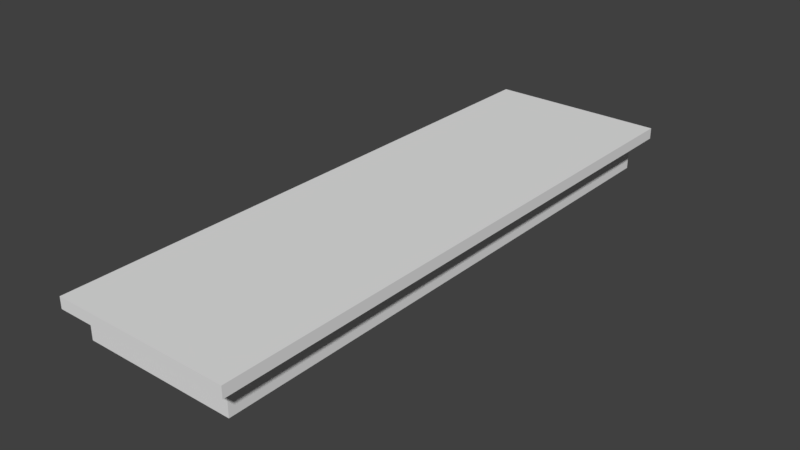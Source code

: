 # Source: Wiesloch-Walldorf_Bahnhofsgeb.blend  (saved by Blender 2.79.7; exported with 4.5.12 LTS)
import bpy
from mathutils import Matrix  # noqa: F401  (used for matrix-valued properties, if any)

bpy.ops.wm.read_factory_settings(use_empty=True)
scene = bpy.context.scene
scene.name = 'Scene'

# ---- collections
col_collection_1 = bpy.data.collections.new('Collection 1'); scene.collection.children.link(col_collection_1)

# ---- materials (node trees are filled in below, after node groups)
mat_material = bpy.data.materials.new('Material')
mat_material.alpha_threshold = 0.0
mat_material.use_transparent_shadow = False
mat_material.roughness = 0.5
mat_material.line_color = (0.0, 0.0, 0.0, 1.0)

# ---- material node trees

# ---- world
world_world = bpy.data.worlds.new('World'); scene.world = world_world
world_world.color = (0.05088, 0.05088, 0.05088)
world_world.use_sun_shadow = False
world_world.sun_shadow_jitter_overblur = 0.0

# ---- meshes
me_cube = bpy.data.meshes.new('Cube')
me_cube.from_pydata([(1.0, 1.0, -1.0), (1.0, -1.0, -1.0), (-1.0, -1.0, -1.0), (-1.0, 1.0, -1.0), (1.0, 1.0, 1.0), (1.0, -1.0, 1.0), (-1.0, -1.0, 1.0), (-1.0, 1.0, 1.0), (1.0, 1.0, 1.571), (1.0, -1.0, 1.571), (-1.0, 1.0, 1.571), (-1.0, -1.0, 1.571), (1.286, 1.0, 1.0), (1.286, -1.0, 1.0), (1.286, 1.0, 1.571), (1.286, -1.0, 1.571), (1.0, -1.08, 1.0), (-1.0, -1.08, 1.0), (1.0, -1.08, 1.571), (-1.0, -1.08, 1.571), (1.0, -1.08, 1.0), (1.0, -1.08, 1.571), (1.286, -1.08, 1.0), (1.286, -1.08, 1.571), (1.0, 0.4133, -1.0), (1.0, -0.2933, -1.0), (-1.0, -0.3333, -1.0), (-1.0, 0.3333, -1.0), (1.0, 0.4133, 1.0), (1.0, -0.2933, 1.0), (-1.0, -0.3333, 1.0), (-1.0, 0.3333, 1.0), (-1.0, -0.3333, 1.571), (-1.0, 0.3333, 1.571)], [], [(30, 6, 11, 32), (25, 29, 5, 1), (1, 5, 6, 2), (27, 31, 7, 3), (4, 0, 3, 7), (4, 7, 10, 8), (11, 6, 17, 19), (4, 8, 14, 12), (2, 6, 30, 26), (26, 30, 31, 27), (17, 16, 18, 19), (15, 23, 22, 13, 12, 14), (6, 5, 16, 17), (5, 9, 18, 16), (21, 20, 22, 23), (9, 5, 20, 21), (15, 14, 8, 10, 33, 32, 11, 19, 18, 9, 21, 23), (13, 22, 20, 5, 29, 28, 4, 12), (0, 4, 28, 24), (24, 28, 29, 25), (7, 31, 33, 10), (31, 30, 32, 33)])
_uv = me_cube.uv_layers.new(name='UVMap')
_uv.uv.foreach_set('vector', [0.0, 0.0, 0.0, 0.0, 0.0, 0.0, 0.0, 0.0, 0.9977, 0.822, 0.9959, 0.9558, 0.4312, 0.9575, 0.4324, 0.8229, 0.8104, 0.001781, 0.8087, 0.1541, 0.4403, 0.154, 0.4398, 0.00192, 0.0, 0.0, 0.0, 0.0, 0.0, 0.0, 0.0, 0.0, 0.0, 0.0, 0.0, 0.0, 0.0, 0.0, 0.0, 0.0, 0.0, 0.0, 0.0, 0.0, 0.0, 0.0, 0.0, 0.0, 0.0, 0.0, 0.0, 0.0, 0.0, 0.0, 0.0, 0.0, 0.0, 0.0, 0.0, 0.0, 0.0, 0.0, 0.0, 0.0, 0.0, 0.0, 0.0, 0.0, 0.0, 0.0, 0.0, 0.0, 0.0, 0.0, 0.0, 0.0, 0.0, 0.0, 0.0, 0.0, 0.0, 0.0, 0.0, 0.0, 0.0, 0.0, 0.0, 0.0, 0.0, 0.0, 0.0, 0.0, 0.0, 0.0, 0.0, 0.0, 0.0, 0.0, 0.0, 0.0, 0.0, 0.0, 0.0, 0.0, 0.0, 0.0, 0.0, 0.0, 0.0, 0.0, 0.0, 0.0, 0.0, 0.0, 0.0, 0.0, 0.0, 0.0, 0.0, 0.0, 0.0, 0.0, 0.0, 0.0, 0.0, 0.0, 0.0, 0.0, 0.0, 0.0, 0.0, 0.0, 0.0, 0.0, 0.0, 0.0, 0.0, 0.0, 0.0, 0.0, 0.0, 0.0, 0.0, 0.0, 0.0, 0.0, 0.0, 0.0, 0.0, 0.0, 0.0, 0.0, 0.0, 0.0, 0.0, 0.0, 0.0, 0.0, 0.0, 0.0, 0.0, 0.0, 0.0, 0.0, 0.0, 0.0, 0.0, 0.0, 0.0, 0.0, 0.0, 0.0, 0.8569, 0.45, 0.8573, 0.5853, 0.4302, 0.5834, 0.4305, 0.4512, 0.9994, 0.6389, 0.9977, 0.7721, 0.4305, 0.7721, 0.4322, 0.6375, 0.0, 0.0, 0.0, 0.0, 0.0, 0.0, 0.0, 0.0, 0.0, 0.0, 0.0, 0.0, 0.0, 0.0, 0.0, 0.0])
me_cube.materials.append(mat_material)
me_cube.use_remesh_preserve_volume = False
me_cube.use_remesh_preserve_attributes = False
me_cube.use_mirror_vertex_groups = False
me_cube.update()

# ---- objects
ob_1_1500_geb = bpy.data.objects.new('1_1500_Geb', me_cube)

# ---- transforms, parenting, visibility, modifiers, constraints
ob_1_1500_geb.location = (0.0, 0.0, 1.25)
ob_1_1500_geb.scale = (7.0, 25.0, 1.75)
ob_1_1500_geb.lock_rotations_4d = False
ob_1_1500_geb.empty_display_type = 'ARROWS'
ob_1_1500_geb.lineart.crease_threshold = 0.0

# ---- collection membership
col_collection_1.objects.link(ob_1_1500_geb)

# ---- scene / render settings (as saved in the file)
scene.frame_start = 1; scene.frame_end = 250; scene.frame_set(1)
scene.render.engine = 'BLENDER_EEVEE_NEXT'
scene.render.resolution_percentage = 50
scene.render.dither_intensity = 0.0
scene.cycles.use_denoising = False
scene.cycles.samples = 128
scene.cycles.sampling_pattern = 'TABULATED_SOBOL'
scene.cycles.use_adaptive_sampling = False
scene.cycles.use_light_tree = False
scene.view_settings.view_transform = 'Standard'
bpy.context.view_layer.update()

# ---- added for rendering (the .blend has no active camera and no usable light): camera, sun
cam_auto = bpy.data.cameras.new('AutoCamera')
cam_auto.lens = 50.0
cam_auto.sensor_width = 36.0
cam_auto.clip_end = 1000.0
ob_auto_camera = bpy.data.objects.new('AutoCamera', cam_auto)
scene.collection.objects.link(ob_auto_camera)
ob_auto_camera.location = (51.5096, -61.6115, 42.1576)
ob_auto_camera.rotation_euler = (1.09748, -7.21219e-08, 0.694738)
scene.camera = ob_auto_camera
light_auto_sun = bpy.data.lights.new('AutoSun', 'SUN')
light_auto_sun.energy = 3.0
light_auto_sun.angle = 0.0523599
ob_auto_sun = bpy.data.objects.new('AutoSun', light_auto_sun)
scene.collection.objects.link(ob_auto_sun)
ob_auto_sun.rotation_euler = (0.872665, 0.174533, 0.523599)
bpy.context.view_layer.update()
